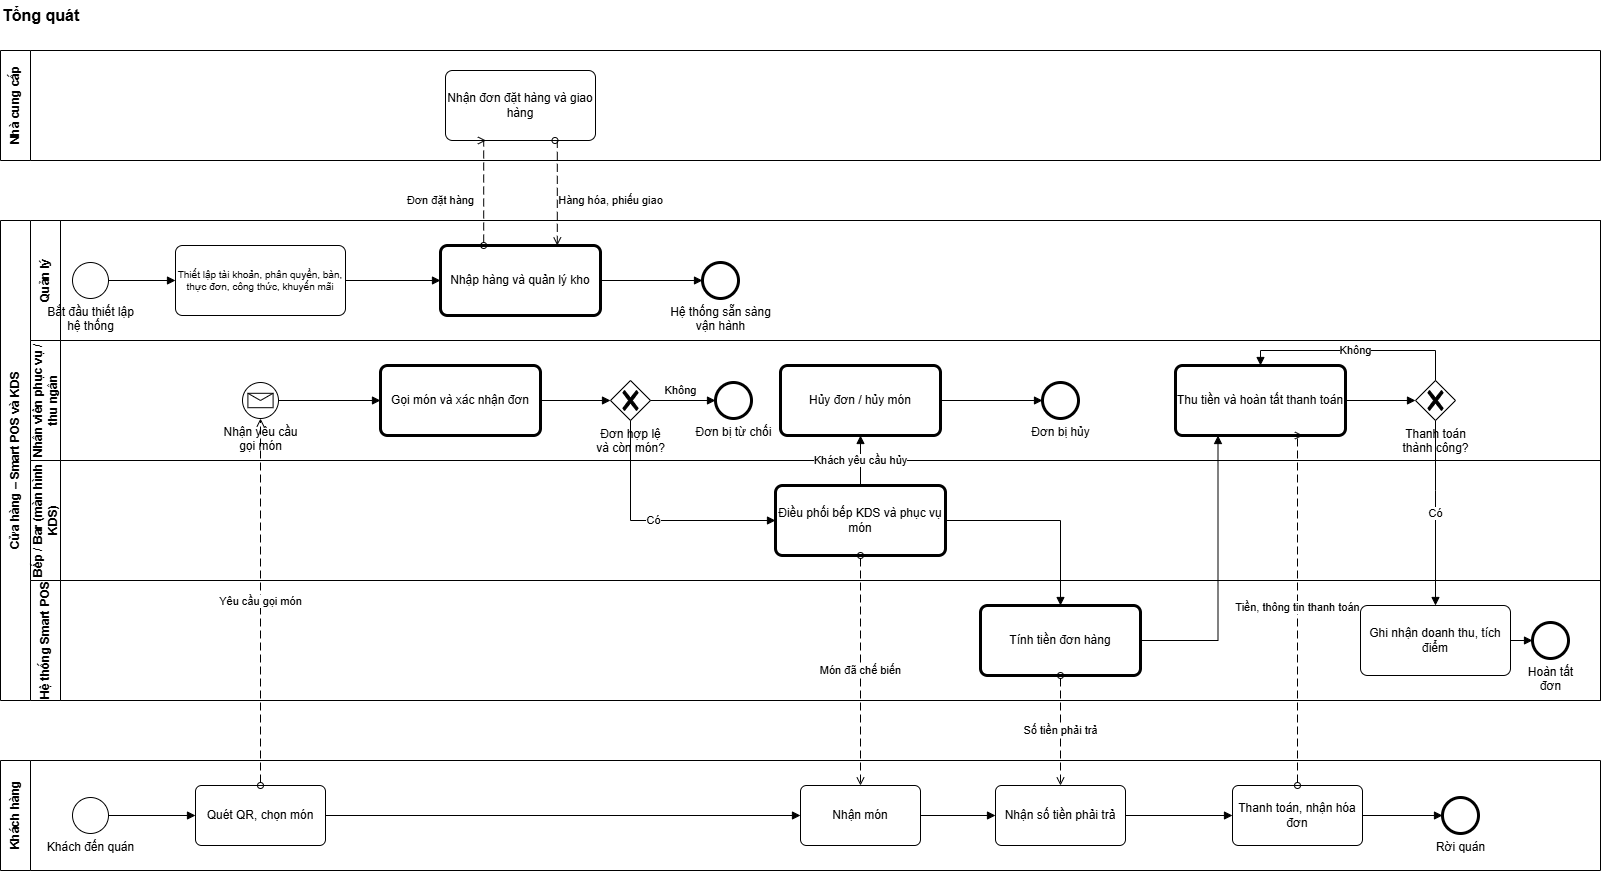

The diagram above was exported from draw.io. Its source (the exported page's mxGraphModel, read from the mxfile embedded in the PNG):
<mxGraphModel dx="1762" dy="986" grid="1" gridSize="10" guides="1" tooltips="1" connect="1" arrows="1" fold="1" page="1" pageScale="1" pageWidth="1920" pageHeight="1000" math="0" shadow="0">
  <root>
    <mxCell id="0" />
    <mxCell id="1" parent="0" />
    <mxCell id="zsup" parent="1" style="swimlane;html=1;horizontal=0;startSize=30;whiteSpace=wrap;collapsible=0;" value="Nhà cung cấp" vertex="1">
      <mxGeometry height="110" width="1600" x="240" y="60" as="geometry" />
    </mxCell>
    <mxCell id="zsup1" parent="zsup" style="rounded=1;whiteSpace=wrap;html=1;arcSize=10;" value="Nhận đơn đặt hàng và giao hàng" vertex="1">
      <mxGeometry height="70" width="150" x="445" y="20" as="geometry" />
    </mxCell>
    <mxCell id="zmain" parent="1" style="swimlane;html=1;horizontal=0;startSize=30;whiteSpace=wrap;collapsible=0;" value="Cửa hàng – Smart POS và KDS" vertex="1">
      <mxGeometry height="480" width="1600" x="240" y="230" as="geometry" />
    </mxCell>
    <mxCell id="zlq" parent="zmain" style="swimlane;html=1;horizontal=0;startSize=30;whiteSpace=wrap;collapsible=0;" value="Quản lý" vertex="1">
      <mxGeometry height="120" width="1570" x="30" as="geometry" />
    </mxCell>
    <mxCell id="zs0" parent="zlq" style="points=[[0.145,0.145,0],[0.5,0,0],[0.855,0.145,0],[1,0.5,0],[0.855,0.855,0],[0.5,1,0],[0.145,0.855,0],[0,0.5,0]];shape=mxgraph.bpmn.event;html=1;perimeter=ellipsePerimeter;outlineConnect=0;aspect=fixed;verticalLabelPosition=bottom;verticalAlign=top;align=center;outline=standard;symbol=general;" value="Bắt đầu thiết lập&lt;br&gt;hệ thống" vertex="1">
      <mxGeometry height="36" width="36" x="42" y="42" as="geometry" />
    </mxCell>
    <mxCell id="zset" parent="zlq" style="rounded=1;whiteSpace=wrap;html=1;arcSize=10;fontSize=10;" value="Thiết lập tài khoản, phân quyền, bàn, thực đơn, công thức, khuyến mãi" vertex="1">
      <mxGeometry height="70" width="170" x="145" y="25" as="geometry" />
    </mxCell>
    <mxCell id="zb05" parent="zlq" style="rounded=1;whiteSpace=wrap;html=1;arcSize=10;strokeWidth=3;" value="Nhập hàng và quản lý kho" vertex="1">
      <mxGeometry height="70" width="160" x="410" y="25" as="geometry" />
    </mxCell>
    <mxCell id="ze0" parent="zlq" style="points=[[0.145,0.145,0],[0.5,0,0],[0.855,0.145,0],[1,0.5,0],[0.855,0.855,0],[0.5,1,0],[0.145,0.855,0],[0,0.5,0]];shape=mxgraph.bpmn.event;html=1;perimeter=ellipsePerimeter;outlineConnect=0;aspect=fixed;verticalLabelPosition=bottom;verticalAlign=top;align=center;outline=end;symbol=general;" value="Hệ thống sẵn sàng&lt;br&gt;vận hành" vertex="1">
      <mxGeometry height="36" width="36" x="672" y="42" as="geometry" />
    </mxCell>
    <mxCell id="zln" parent="zmain" style="swimlane;html=1;horizontal=0;startSize=30;whiteSpace=wrap;collapsible=0;" value="Nhân viên phục vụ / thu ngân" vertex="1">
      <mxGeometry height="120" width="1570" x="30" y="120" as="geometry" />
    </mxCell>
    <mxCell id="zs1" parent="zln" style="points=[[0.145,0.145,0],[0.5,0,0],[0.855,0.145,0],[1,0.5,0],[0.855,0.855,0],[0.5,1,0],[0.145,0.855,0],[0,0.5,0]];shape=mxgraph.bpmn.event;html=1;perimeter=ellipsePerimeter;outlineConnect=0;aspect=fixed;verticalLabelPosition=bottom;verticalAlign=top;align=center;outline=standard;symbol=message;" value="Nhận yêu cầu&lt;br&gt;gọi món" vertex="1">
      <mxGeometry height="36" width="36" x="212" y="42" as="geometry" />
    </mxCell>
    <mxCell id="zb01" parent="zln" style="rounded=1;whiteSpace=wrap;html=1;arcSize=10;strokeWidth=3;" value="Gọi món và xác nhận đơn" vertex="1">
      <mxGeometry height="70" width="160" x="350" y="25" as="geometry" />
    </mxCell>
    <mxCell id="zg1" parent="zln" style="shape=mxgraph.bpmn.gateway2;html=1;verticalLabelPosition=bottom;labelBackgroundColor=#ffffff;verticalAlign=top;align=center;perimeter=rhombusPerimeter;outlineConnect=0;outline=none;symbol=none;gwType=exclusive;" value="Đơn hợp lệ&lt;br&gt;và còn món?" vertex="1">
      <mxGeometry height="40" width="40" x="580" y="40" as="geometry" />
    </mxCell>
    <mxCell id="zb06" parent="zln" style="rounded=1;whiteSpace=wrap;html=1;arcSize=10;strokeWidth=3;" value="Hủy đơn / hủy món" vertex="1">
      <mxGeometry height="70" width="160" x="750" y="25" as="geometry" />
    </mxCell>
    <mxCell id="zec" parent="zln" style="points=[[0.145,0.145,0],[0.5,0,0],[0.855,0.145,0],[1,0.5,0],[0.855,0.855,0],[0.5,1,0],[0.145,0.855,0],[0,0.5,0]];shape=mxgraph.bpmn.event;html=1;perimeter=ellipsePerimeter;outlineConnect=0;aspect=fixed;verticalLabelPosition=bottom;verticalAlign=top;align=center;outline=end;symbol=general;" value="Đơn bị hủy" vertex="1">
      <mxGeometry height="36" width="36" x="1012" y="42" as="geometry" />
    </mxCell>
    <mxCell id="zb04" parent="zln" style="rounded=1;whiteSpace=wrap;html=1;arcSize=10;strokeWidth=3;" value="Thu tiền và hoàn tất thanh toán" vertex="1">
      <mxGeometry height="70" width="170" x="1145" y="25" as="geometry" />
    </mxCell>
    <mxCell id="zg2" parent="zln" style="shape=mxgraph.bpmn.gateway2;html=1;verticalLabelPosition=bottom;labelBackgroundColor=#ffffff;verticalAlign=top;align=center;perimeter=rhombusPerimeter;outlineConnect=0;outline=none;symbol=none;gwType=exclusive;" value="Thanh toán&lt;br&gt;thành công?" vertex="1">
      <mxGeometry height="40" width="40" x="1385" y="40" as="geometry" />
    </mxCell>
    <mxCell id="zx1" parent="zln" style="points=[[0.145,0.145,0],[0.5,0,0],[0.855,0.145,0],[1,0.5,0],[0.855,0.855,0],[0.5,1,0],[0.145,0.855,0],[0,0.5,0]];shape=mxgraph.bpmn.event;html=1;perimeter=ellipsePerimeter;outlineConnect=0;aspect=fixed;verticalLabelPosition=bottom;verticalAlign=top;align=center;outline=end;symbol=general;" value="Đơn bị từ chối" vertex="1">
      <mxGeometry height="36" width="36" x="685" y="42" as="geometry" />
    </mxCell>
    <mxCell id="zlb" parent="zmain" style="swimlane;html=1;horizontal=0;startSize=30;whiteSpace=wrap;collapsible=0;" value="Bếp / Bar (màn hình KDS)" vertex="1">
      <mxGeometry height="120" width="1570" x="30" y="240" as="geometry" />
    </mxCell>
    <mxCell id="zb02" parent="zlb" style="rounded=1;whiteSpace=wrap;html=1;arcSize=10;strokeWidth=3;" value="Điều phối bếp KDS và phục vụ món" vertex="1">
      <mxGeometry height="70" width="170" x="745" y="25" as="geometry" />
    </mxCell>
    <mxCell id="zlh" parent="zmain" style="swimlane;html=1;horizontal=0;startSize=30;whiteSpace=wrap;collapsible=0;" value="Hệ thống Smart POS" vertex="1">
      <mxGeometry height="120" width="1570" x="30" y="360" as="geometry" />
    </mxCell>
    <mxCell id="zb03" parent="zlh" style="rounded=1;whiteSpace=wrap;html=1;arcSize=10;strokeWidth=3;" value="Tính tiền đơn hàng" vertex="1">
      <mxGeometry height="70" width="160" x="950" y="25" as="geometry" />
    </mxCell>
    <mxCell id="zh2" parent="zlh" style="rounded=1;whiteSpace=wrap;html=1;arcSize=10;" value="Ghi nhận doanh thu, tích điểm" vertex="1">
      <mxGeometry height="70" width="150" x="1330" y="25" as="geometry" />
    </mxCell>
    <mxCell id="zeend" parent="zlh" style="points=[[0.145,0.145,0],[0.5,0,0],[0.855,0.145,0],[1,0.5,0],[0.855,0.855,0],[0.5,1,0],[0.145,0.855,0],[0,0.5,0]];shape=mxgraph.bpmn.event;html=1;perimeter=ellipsePerimeter;outlineConnect=0;aspect=fixed;verticalLabelPosition=bottom;verticalAlign=top;align=center;outline=end;symbol=general;" value="Hoàn tất&lt;br&gt;đơn" vertex="1">
      <mxGeometry height="36" width="36" x="1502" y="42" as="geometry" />
    </mxCell>
    <mxCell id="zcus" parent="1" style="swimlane;html=1;horizontal=0;startSize=30;whiteSpace=wrap;collapsible=0;" value="Khách hàng" vertex="1">
      <mxGeometry height="110" width="1600" x="240" y="770" as="geometry" />
    </mxCell>
    <mxCell id="zc0" parent="zcus" style="points=[[0.145,0.145,0],[0.5,0,0],[0.855,0.145,0],[1,0.5,0],[0.855,0.855,0],[0.5,1,0],[0.145,0.855,0],[0,0.5,0]];shape=mxgraph.bpmn.event;html=1;perimeter=ellipsePerimeter;outlineConnect=0;aspect=fixed;verticalLabelPosition=bottom;verticalAlign=top;align=center;outline=standard;symbol=general;" value="Khách đến quán" vertex="1">
      <mxGeometry height="36" width="36" x="72" y="37" as="geometry" />
    </mxCell>
    <mxCell id="zc1" parent="zcus" style="rounded=1;whiteSpace=wrap;html=1;arcSize=10;" value="Quét QR, chọn món" vertex="1">
      <mxGeometry height="60" width="130" x="195" y="25" as="geometry" />
    </mxCell>
    <mxCell id="zc2" parent="zcus" style="rounded=1;whiteSpace=wrap;html=1;arcSize=10;" value="Nhận món" vertex="1">
      <mxGeometry height="60" width="120" x="800" y="25" as="geometry" />
    </mxCell>
    <mxCell id="zc3" parent="zcus" style="rounded=1;whiteSpace=wrap;html=1;arcSize=10;" value="Nhận số tiền phải trả" vertex="1">
      <mxGeometry height="60" width="130" x="995" y="25" as="geometry" />
    </mxCell>
    <mxCell id="zc4" parent="zcus" style="rounded=1;whiteSpace=wrap;html=1;arcSize=10;" value="Thanh toán, nhận hóa đơn" vertex="1">
      <mxGeometry height="60" width="130" x="1232" y="25" as="geometry" />
    </mxCell>
    <mxCell id="zc5" parent="zcus" style="points=[[0.145,0.145,0],[0.5,0,0],[0.855,0.145,0],[1,0.5,0],[0.855,0.855,0],[0.5,1,0],[0.145,0.855,0],[0,0.5,0]];shape=mxgraph.bpmn.event;html=1;perimeter=ellipsePerimeter;outlineConnect=0;aspect=fixed;verticalLabelPosition=bottom;verticalAlign=top;align=center;outline=end;symbol=general;" value="Rời quán" vertex="1">
      <mxGeometry height="36" width="36" x="1442" y="37" as="geometry" />
    </mxCell>
    <mxCell id="zq0" edge="1" parent="1" source="zc0" style="edgeStyle=orthogonalEdgeStyle;rounded=0;orthogonalLoop=1;jettySize=auto;html=1;endArrow=block;endFill=1;labelBackgroundColor=default;exitX=1;exitY=0.5;exitDx=0;exitDy=0;entryX=0;entryY=0.5;entryDx=0;entryDy=0;" target="zc1" value="">
      <mxGeometry relative="1" as="geometry" />
    </mxCell>
    <mxCell id="zq1" edge="1" parent="1" source="zc1" style="edgeStyle=orthogonalEdgeStyle;rounded=0;orthogonalLoop=1;jettySize=auto;html=1;endArrow=block;endFill=1;labelBackgroundColor=default;exitX=1;exitY=0.5;exitDx=0;exitDy=0;entryX=0;entryY=0.5;entryDx=0;entryDy=0;" target="zc2" value="">
      <mxGeometry relative="1" as="geometry" />
    </mxCell>
    <mxCell id="zq2" edge="1" parent="1" source="zc2" style="edgeStyle=orthogonalEdgeStyle;rounded=0;orthogonalLoop=1;jettySize=auto;html=1;endArrow=block;endFill=1;labelBackgroundColor=default;exitX=1;exitY=0.5;exitDx=0;exitDy=0;entryX=0;entryY=0.5;entryDx=0;entryDy=0;" target="zc3" value="">
      <mxGeometry relative="1" as="geometry" />
    </mxCell>
    <mxCell id="zq3" edge="1" parent="1" source="zc3" style="edgeStyle=orthogonalEdgeStyle;rounded=0;orthogonalLoop=1;jettySize=auto;html=1;endArrow=block;endFill=1;labelBackgroundColor=default;exitX=1;exitY=0.5;exitDx=0;exitDy=0;entryX=0;entryY=0.5;entryDx=0;entryDy=0;" target="zc4" value="">
      <mxGeometry relative="1" as="geometry" />
    </mxCell>
    <mxCell id="zq4" edge="1" parent="1" source="zc4" style="edgeStyle=orthogonalEdgeStyle;rounded=0;orthogonalLoop=1;jettySize=auto;html=1;endArrow=block;endFill=1;labelBackgroundColor=default;exitX=1;exitY=0.5;exitDx=0;exitDy=0;entryX=0;entryY=0.5;entryDx=0;entryDy=0;" target="zc5" value="">
      <mxGeometry relative="1" as="geometry" />
    </mxCell>
    <mxCell id="zq5" edge="1" parent="1" source="zs0" style="edgeStyle=orthogonalEdgeStyle;rounded=0;orthogonalLoop=1;jettySize=auto;html=1;endArrow=block;endFill=1;labelBackgroundColor=default;exitX=1;exitY=0.5;exitDx=0;exitDy=0;entryX=0;entryY=0.5;entryDx=0;entryDy=0;" target="zset" value="">
      <mxGeometry relative="1" as="geometry" />
    </mxCell>
    <mxCell id="zq6" edge="1" parent="1" source="zset" style="edgeStyle=orthogonalEdgeStyle;rounded=0;orthogonalLoop=1;jettySize=auto;html=1;endArrow=block;endFill=1;labelBackgroundColor=default;exitX=1;exitY=0.5;exitDx=0;exitDy=0;entryX=0;entryY=0.5;entryDx=0;entryDy=0;" target="zb05" value="">
      <mxGeometry relative="1" as="geometry" />
    </mxCell>
    <mxCell id="zq7" edge="1" parent="1" source="zb05" style="edgeStyle=orthogonalEdgeStyle;rounded=0;orthogonalLoop=1;jettySize=auto;html=1;endArrow=block;endFill=1;labelBackgroundColor=default;exitX=1;exitY=0.5;exitDx=0;exitDy=0;entryX=0;entryY=0.5;entryDx=0;entryDy=0;" target="ze0" value="">
      <mxGeometry relative="1" as="geometry" />
    </mxCell>
    <mxCell id="zq8" edge="1" parent="1" source="zs1" style="edgeStyle=orthogonalEdgeStyle;rounded=0;orthogonalLoop=1;jettySize=auto;html=1;endArrow=block;endFill=1;labelBackgroundColor=default;exitX=1;exitY=0.5;exitDx=0;exitDy=0;entryX=0;entryY=0.5;entryDx=0;entryDy=0;" target="zb01" value="">
      <mxGeometry relative="1" as="geometry" />
    </mxCell>
    <mxCell id="zq9" edge="1" parent="1" source="zb01" style="edgeStyle=orthogonalEdgeStyle;rounded=0;orthogonalLoop=1;jettySize=auto;html=1;endArrow=block;endFill=1;labelBackgroundColor=default;exitX=1;exitY=0.5;exitDx=0;exitDy=0;entryX=0;entryY=0.5;entryDx=0;entryDy=0;" target="zg1" value="">
      <mxGeometry relative="1" as="geometry" />
    </mxCell>
    <mxCell id="zq10" edge="1" parent="1" source="zb06" style="edgeStyle=orthogonalEdgeStyle;rounded=0;orthogonalLoop=1;jettySize=auto;html=1;endArrow=block;endFill=1;labelBackgroundColor=default;exitX=1;exitY=0.5;exitDx=0;exitDy=0;entryX=0;entryY=0.5;entryDx=0;entryDy=0;" target="zec" value="">
      <mxGeometry relative="1" as="geometry" />
    </mxCell>
    <mxCell id="zq11" edge="1" parent="1" source="zb04" style="edgeStyle=orthogonalEdgeStyle;rounded=0;orthogonalLoop=1;jettySize=auto;html=1;endArrow=block;endFill=1;labelBackgroundColor=default;exitX=1;exitY=0.5;exitDx=0;exitDy=0;entryX=0;entryY=0.5;entryDx=0;entryDy=0;" target="zg2" value="">
      <mxGeometry relative="1" as="geometry" />
    </mxCell>
    <mxCell id="zq12" edge="1" parent="1" source="zh2" style="edgeStyle=orthogonalEdgeStyle;rounded=0;orthogonalLoop=1;jettySize=auto;html=1;endArrow=block;endFill=1;labelBackgroundColor=default;exitX=1;exitY=0.5;exitDx=0;exitDy=0;entryX=0;entryY=0.5;entryDx=0;entryDy=0;" target="zeend" value="">
      <mxGeometry relative="1" as="geometry" />
    </mxCell>
    <mxCell id="zg1b02" edge="1" parent="1" source="zg1" style="edgeStyle=orthogonalEdgeStyle;rounded=0;orthogonalLoop=1;jettySize=auto;html=1;endArrow=block;endFill=1;labelBackgroundColor=default;exitX=0.5;exitY=1;exitDx=0;exitDy=0;entryX=0;entryY=0.5;entryDx=0;entryDy=0;" target="zb02" value="Có">
      <mxGeometry relative="1" as="geometry" />
    </mxCell>
    <mxCell id="zg1bx" edge="1" parent="1" source="zg1" style="edgeStyle=orthogonalEdgeStyle;rounded=0;orthogonalLoop=1;jettySize=auto;html=1;endArrow=block;endFill=1;labelBackgroundColor=default;exitX=1;exitY=0.5;exitDx=0;exitDy=0;entryX=0;entryY=0.5;entryDx=0;entryDy=0;" target="zx1" value="Không">
      <mxGeometry relative="1" x="-0.0769" y="10" as="geometry">
        <mxPoint as="offset" />
      </mxGeometry>
    </mxCell>
    <mxCell id="zb02b03" edge="1" parent="1" source="zb02" style="edgeStyle=orthogonalEdgeStyle;rounded=0;orthogonalLoop=1;jettySize=auto;html=1;endArrow=block;endFill=1;labelBackgroundColor=default;exitX=1;exitY=0.5;exitDx=0;exitDy=0;entryX=0.5;entryY=0;entryDx=0;entryDy=0;" target="zb03" value="">
      <mxGeometry relative="1" as="geometry" />
    </mxCell>
    <mxCell id="zb03b04" edge="1" parent="1" source="zb03" style="edgeStyle=orthogonalEdgeStyle;rounded=0;orthogonalLoop=1;jettySize=auto;html=1;endArrow=block;endFill=1;labelBackgroundColor=default;exitX=1;exitY=0.5;exitDx=0;exitDy=0;entryX=0.25;entryY=1;entryDx=0;entryDy=0;" target="zb04" value="">
      <mxGeometry relative="1" as="geometry" />
    </mxCell>
    <mxCell id="zg2h2" edge="1" parent="1" source="zg2" style="edgeStyle=orthogonalEdgeStyle;rounded=0;orthogonalLoop=1;jettySize=auto;html=1;endArrow=block;endFill=1;labelBackgroundColor=default;exitX=0.5;exitY=1;exitDx=0;exitDy=0;entryX=0.5;entryY=0;entryDx=0;entryDy=0;" target="zh2" value="Có">
      <mxGeometry relative="1" as="geometry">
        <Array as="points">
          <mxPoint x="1675" y="500" />
          <mxPoint x="1675" y="500" />
        </Array>
      </mxGeometry>
    </mxCell>
    <mxCell id="zg2b04" edge="1" parent="1" source="zg2" style="edgeStyle=orthogonalEdgeStyle;rounded=0;orthogonalLoop=1;jettySize=auto;html=1;endArrow=block;endFill=1;labelBackgroundColor=default;exitX=0.5;exitY=0;exitDx=0;exitDy=0;entryX=0.5;entryY=0;entryDx=0;entryDy=0;" target="zb04" value="Không">
      <mxGeometry relative="1" as="geometry">
        <Array as="points">
          <mxPoint x="1675" y="360" />
          <mxPoint x="1500.04" y="360" />
        </Array>
      </mxGeometry>
    </mxCell>
    <mxCell id="zm1" edge="1" parent="1" source="zc1" style="edgeStyle=orthogonalEdgeStyle;rounded=0;orthogonalLoop=1;jettySize=auto;html=1;dashed=1;dashPattern=8 4;startArrow=oval;startFill=0;endArrow=open;endFill=0;labelBackgroundColor=default;exitX=0.5;exitY=0;exitDx=0;exitDy=0;entryX=0.5;entryY=1;entryDx=0;entryDy=0;" target="zs1" value="Yêu cầu gọi món">
      <mxGeometry relative="1" as="geometry" />
    </mxCell>
    <mxCell id="zm2" edge="1" parent="1" source="zb02" style="edgeStyle=orthogonalEdgeStyle;rounded=0;orthogonalLoop=1;jettySize=auto;html=1;dashed=1;dashPattern=8 4;startArrow=oval;startFill=0;endArrow=open;endFill=0;labelBackgroundColor=default;exitX=0.5;exitY=1;exitDx=0;exitDy=0;entryX=0.5;entryY=0;entryDx=0;entryDy=0;" target="zc2" value="Món đã chế biến">
      <mxGeometry relative="1" as="geometry" />
    </mxCell>
    <mxCell id="zm3" edge="1" parent="1" source="zb03" style="edgeStyle=orthogonalEdgeStyle;rounded=0;orthogonalLoop=1;jettySize=auto;html=1;dashed=1;dashPattern=8 4;startArrow=oval;startFill=0;endArrow=open;endFill=0;labelBackgroundColor=default;exitX=0.5;exitY=1;exitDx=0;exitDy=0;entryX=0.5;entryY=0;entryDx=0;entryDy=0;" target="zc3" value="Số tiền phải trả">
      <mxGeometry relative="1" as="geometry" />
    </mxCell>
    <mxCell id="zm4" edge="1" parent="1" source="zc4" style="edgeStyle=orthogonalEdgeStyle;rounded=0;orthogonalLoop=1;jettySize=auto;html=1;dashed=1;dashPattern=8 4;startArrow=oval;startFill=0;endArrow=open;endFill=0;labelBackgroundColor=default;exitX=0.5;exitY=0;exitDx=0;exitDy=0;entryX=0.75;entryY=1;entryDx=0;entryDy=0;" target="zb04" value="Tiền, thông tin thanh toán">
      <mxGeometry relative="1" as="geometry">
        <Array as="points">
          <mxPoint x="1537" y="444.96" />
        </Array>
      </mxGeometry>
    </mxCell>
    <mxCell id="zm5" edge="1" parent="1" source="zb05" style="edgeStyle=orthogonalEdgeStyle;rounded=0;orthogonalLoop=1;jettySize=auto;html=1;dashed=1;dashPattern=8 4;startArrow=oval;startFill=0;endArrow=open;endFill=0;labelBackgroundColor=default;exitX=0.27;exitY=0;exitDx=0;exitDy=0;entryX=0.27;entryY=1;entryDx=0;entryDy=0;" target="zsup1" value="Đơn đặt hàng">
      <mxGeometry relative="1" x="-0.1614" y="43" as="geometry">
        <mxPoint as="offset" />
        <Array as="points">
          <mxPoint x="723.17" y="150" />
        </Array>
      </mxGeometry>
    </mxCell>
    <mxCell id="zm6" edge="1" parent="1" source="zsup1" style="edgeStyle=orthogonalEdgeStyle;rounded=0;orthogonalLoop=1;jettySize=auto;html=1;dashed=1;dashPattern=8 4;startArrow=oval;startFill=0;endArrow=open;endFill=0;labelBackgroundColor=default;exitX=0.73;exitY=1;exitDx=0;exitDy=0;entryX=0.73;entryY=0;entryDx=0;entryDy=0;" target="zb05" value="Hàng hóa, phiếu giao">
      <mxGeometry relative="1" x="0.1607" y="53" as="geometry">
        <mxPoint as="offset" />
        <Array as="points">
          <mxPoint x="796.81" y="150" />
        </Array>
      </mxGeometry>
    </mxCell>
    <mxCell id="zb02b06" edge="1" parent="1" source="zb02" style="edgeStyle=orthogonalEdgeStyle;rounded=0;orthogonalLoop=1;jettySize=auto;html=1;endArrow=block;endFill=1;labelBackgroundColor=default;exitX=0.5;exitY=0;exitDx=0;exitDy=0;entryX=0.5;entryY=1;entryDx=0;entryDy=0;" target="zb06" value="Khách yêu cầu hủy">
      <mxGeometry relative="1" as="geometry" />
    </mxCell>
    <mxCell id="8VkWVztnoHzQgY7u2Qf3-1" parent="1" style="text;html=1;fontSize=16;fontStyle=1;align=left;verticalAlign=middle;" value="Tổng quát" vertex="1">
      <mxGeometry height="30" width="1400" x="240" y="10" as="geometry" />
    </mxCell>
  </root>
</mxGraphModel>